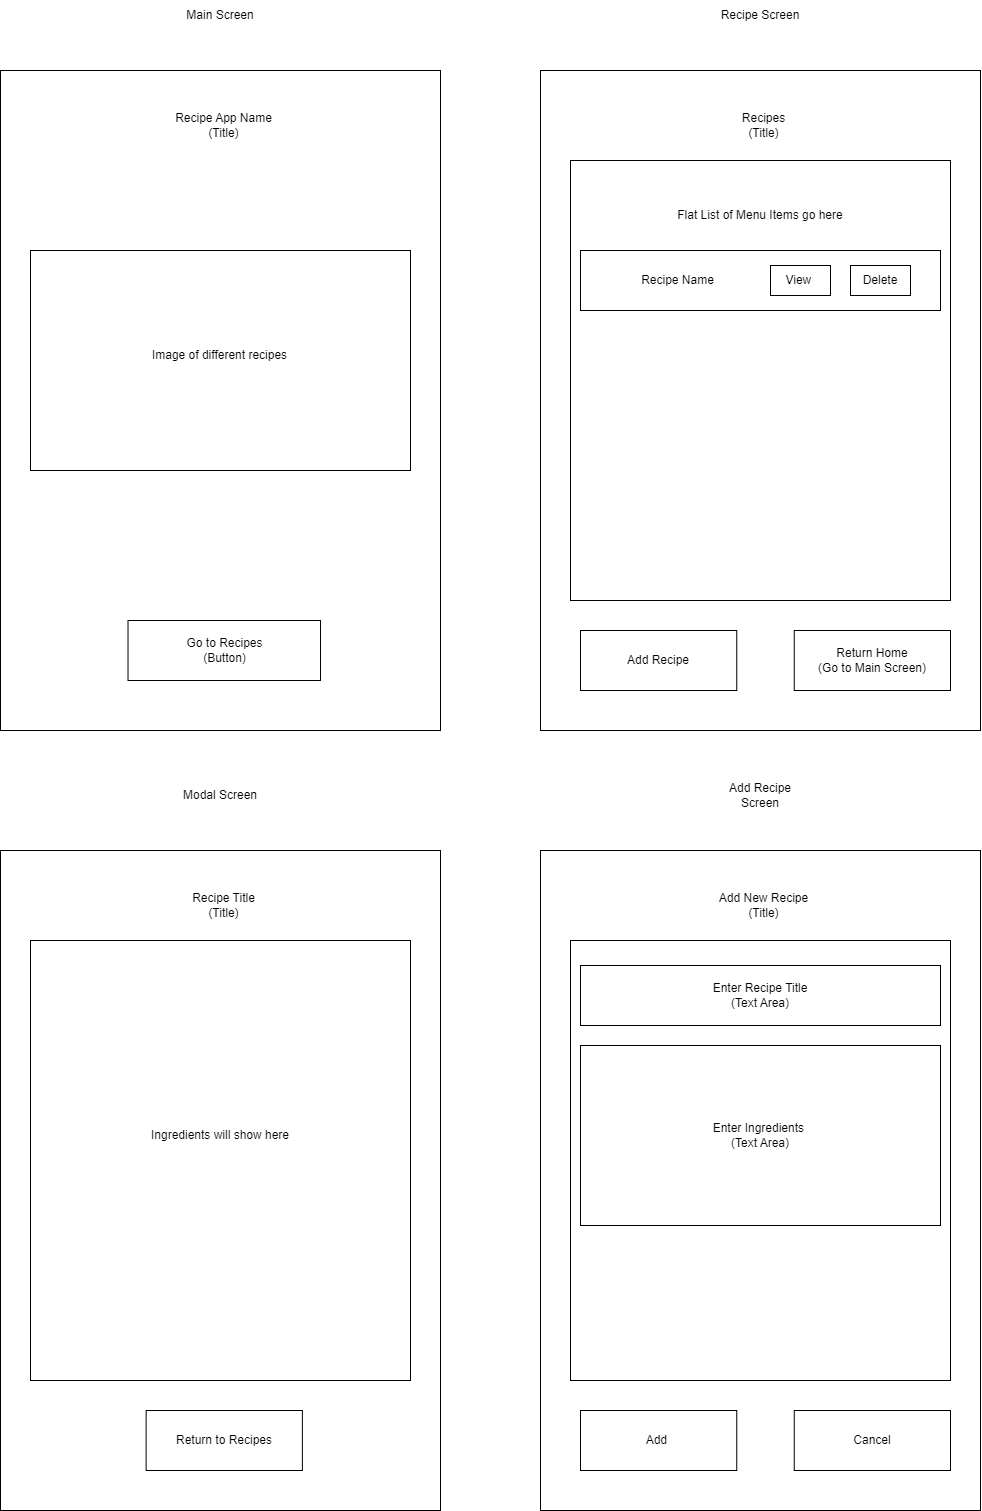

The diagram above was exported from draw.io. Its source (the exported page's mxGraphModel, read from the mxfile embedded in the PNG):
<mxGraphModel dx="2390" dy="1287" grid="1" gridSize="10" guides="1" tooltips="1" connect="1" arrows="1" fold="1" page="1" pageScale="1" pageWidth="850" pageHeight="1100" math="0" shadow="0">
  <root>
    <mxCell id="0" />
    <mxCell id="1" parent="0" />
    <mxCell id="MJIeNMi74C31tVC5E8oU-1" value="" style="rounded=0;whiteSpace=wrap;html=1;" parent="1" vertex="1">
      <mxGeometry x="220" y="110" width="440" height="660" as="geometry" />
    </mxCell>
    <mxCell id="MJIeNMi74C31tVC5E8oU-2" value="Main Screen" style="text;html=1;strokeColor=none;fillColor=none;align=center;verticalAlign=middle;whiteSpace=wrap;rounded=0;" parent="1" vertex="1">
      <mxGeometry x="395" y="40" width="90" height="30" as="geometry" />
    </mxCell>
    <mxCell id="K-T5cwPQajETH6RgXCSm-5" value="Recipe App Name&lt;br&gt;(Title)" style="text;html=1;strokeColor=none;fillColor=none;align=center;verticalAlign=middle;whiteSpace=wrap;rounded=0;" parent="1" vertex="1">
      <mxGeometry x="363.13" y="150" width="161.25" height="30" as="geometry" />
    </mxCell>
    <mxCell id="K-T5cwPQajETH6RgXCSm-9" value="" style="rounded=0;whiteSpace=wrap;html=1;" parent="1" vertex="1">
      <mxGeometry x="250" y="290" width="380" height="220" as="geometry" />
    </mxCell>
    <mxCell id="u2-77zYXLxY6K9S2sKDI-3" value="Go to Recipes&lt;br&gt;(Button)" style="rounded=0;whiteSpace=wrap;html=1;" parent="1" vertex="1">
      <mxGeometry x="347.51" y="660" width="192.5" height="60" as="geometry" />
    </mxCell>
    <mxCell id="Exc94903AOTbR4CMsR3q-1" value="" style="rounded=0;whiteSpace=wrap;html=1;" parent="1" vertex="1">
      <mxGeometry x="760" y="110" width="440" height="660" as="geometry" />
    </mxCell>
    <mxCell id="Exc94903AOTbR4CMsR3q-2" value="Recipe Screen" style="text;html=1;strokeColor=none;fillColor=none;align=center;verticalAlign=middle;whiteSpace=wrap;rounded=0;" parent="1" vertex="1">
      <mxGeometry x="935" y="40" width="90" height="30" as="geometry" />
    </mxCell>
    <mxCell id="Exc94903AOTbR4CMsR3q-3" value="Recipes&lt;br&gt;(Title)" style="text;html=1;strokeColor=none;fillColor=none;align=center;verticalAlign=middle;whiteSpace=wrap;rounded=0;" parent="1" vertex="1">
      <mxGeometry x="906.25" y="150" width="155" height="30" as="geometry" />
    </mxCell>
    <mxCell id="Exc94903AOTbR4CMsR3q-4" value="" style="rounded=0;whiteSpace=wrap;html=1;" parent="1" vertex="1">
      <mxGeometry x="790" y="200" width="380" height="440" as="geometry" />
    </mxCell>
    <mxCell id="Exc94903AOTbR4CMsR3q-5" value="Flat List of Menu Items go here" style="text;html=1;strokeColor=none;fillColor=none;align=center;verticalAlign=middle;whiteSpace=wrap;rounded=0;" parent="1" vertex="1">
      <mxGeometry x="860" y="230" width="240" height="50" as="geometry" />
    </mxCell>
    <mxCell id="Exc94903AOTbR4CMsR3q-6" value="" style="rounded=0;whiteSpace=wrap;html=1;" parent="1" vertex="1">
      <mxGeometry x="800" y="290" width="360" height="60" as="geometry" />
    </mxCell>
    <mxCell id="Exc94903AOTbR4CMsR3q-9" value="Image of different recipes" style="text;html=1;strokeColor=none;fillColor=none;align=center;verticalAlign=middle;whiteSpace=wrap;rounded=0;" parent="1" vertex="1">
      <mxGeometry x="359.38" y="380" width="161.25" height="30" as="geometry" />
    </mxCell>
    <mxCell id="Exc94903AOTbR4CMsR3q-19" value="Return Home&lt;br&gt;(Go to Main Screen)" style="rounded=0;whiteSpace=wrap;html=1;" parent="1" vertex="1">
      <mxGeometry x="1013.75" y="670" width="156.25" height="60" as="geometry" />
    </mxCell>
    <mxCell id="CwcZNhXT_t7eFuZkvMFD-1" value="Add Recipe" style="rounded=0;whiteSpace=wrap;html=1;" vertex="1" parent="1">
      <mxGeometry x="800" y="670" width="156.25" height="60" as="geometry" />
    </mxCell>
    <mxCell id="CwcZNhXT_t7eFuZkvMFD-2" value="View&amp;nbsp;" style="rounded=0;whiteSpace=wrap;html=1;" vertex="1" parent="1">
      <mxGeometry x="990" y="305" width="60" height="30" as="geometry" />
    </mxCell>
    <mxCell id="CwcZNhXT_t7eFuZkvMFD-4" value="Delete" style="rounded=0;whiteSpace=wrap;html=1;" vertex="1" parent="1">
      <mxGeometry x="1070" y="305" width="60" height="30" as="geometry" />
    </mxCell>
    <mxCell id="CwcZNhXT_t7eFuZkvMFD-5" value="Recipe Name" style="text;html=1;strokeColor=none;fillColor=none;align=center;verticalAlign=middle;whiteSpace=wrap;rounded=0;" vertex="1" parent="1">
      <mxGeometry x="820" y="305" width="155" height="30" as="geometry" />
    </mxCell>
    <mxCell id="CwcZNhXT_t7eFuZkvMFD-6" value="" style="rounded=0;whiteSpace=wrap;html=1;" vertex="1" parent="1">
      <mxGeometry x="220" y="890" width="440" height="660" as="geometry" />
    </mxCell>
    <mxCell id="CwcZNhXT_t7eFuZkvMFD-7" value="Modal Screen" style="text;html=1;strokeColor=none;fillColor=none;align=center;verticalAlign=middle;whiteSpace=wrap;rounded=0;" vertex="1" parent="1">
      <mxGeometry x="395" y="820" width="90" height="30" as="geometry" />
    </mxCell>
    <mxCell id="CwcZNhXT_t7eFuZkvMFD-8" value="Recipe Title&lt;br&gt;(Title)" style="text;html=1;strokeColor=none;fillColor=none;align=center;verticalAlign=middle;whiteSpace=wrap;rounded=0;" vertex="1" parent="1">
      <mxGeometry x="366.25" y="930" width="155" height="30" as="geometry" />
    </mxCell>
    <mxCell id="CwcZNhXT_t7eFuZkvMFD-9" value="" style="rounded=0;whiteSpace=wrap;html=1;" vertex="1" parent="1">
      <mxGeometry x="250" y="980" width="380" height="440" as="geometry" />
    </mxCell>
    <mxCell id="CwcZNhXT_t7eFuZkvMFD-10" value="Ingredients will show here" style="text;html=1;strokeColor=none;fillColor=none;align=center;verticalAlign=middle;whiteSpace=wrap;rounded=0;" vertex="1" parent="1">
      <mxGeometry x="320" y="1150" width="240" height="50" as="geometry" />
    </mxCell>
    <mxCell id="CwcZNhXT_t7eFuZkvMFD-12" value="Return to Recipes" style="rounded=0;whiteSpace=wrap;html=1;" vertex="1" parent="1">
      <mxGeometry x="365.64" y="1450" width="156.25" height="60" as="geometry" />
    </mxCell>
    <mxCell id="CwcZNhXT_t7eFuZkvMFD-18" value="" style="rounded=0;whiteSpace=wrap;html=1;" vertex="1" parent="1">
      <mxGeometry x="760" y="890" width="440" height="660" as="geometry" />
    </mxCell>
    <mxCell id="CwcZNhXT_t7eFuZkvMFD-19" value="Add Recipe Screen" style="text;html=1;strokeColor=none;fillColor=none;align=center;verticalAlign=middle;whiteSpace=wrap;rounded=0;" vertex="1" parent="1">
      <mxGeometry x="935" y="820" width="90" height="30" as="geometry" />
    </mxCell>
    <mxCell id="CwcZNhXT_t7eFuZkvMFD-20" value="Add New Recipe&lt;br&gt;(Title)" style="text;html=1;strokeColor=none;fillColor=none;align=center;verticalAlign=middle;whiteSpace=wrap;rounded=0;" vertex="1" parent="1">
      <mxGeometry x="906.25" y="930" width="155" height="30" as="geometry" />
    </mxCell>
    <mxCell id="CwcZNhXT_t7eFuZkvMFD-21" value="" style="rounded=0;whiteSpace=wrap;html=1;" vertex="1" parent="1">
      <mxGeometry x="790" y="980" width="380" height="440" as="geometry" />
    </mxCell>
    <mxCell id="CwcZNhXT_t7eFuZkvMFD-23" value="Enter Recipe Title&lt;br&gt;(Text Area)" style="rounded=0;whiteSpace=wrap;html=1;" vertex="1" parent="1">
      <mxGeometry x="800" y="1005" width="360" height="60" as="geometry" />
    </mxCell>
    <mxCell id="CwcZNhXT_t7eFuZkvMFD-24" value="Cancel" style="rounded=0;whiteSpace=wrap;html=1;" vertex="1" parent="1">
      <mxGeometry x="1013.75" y="1450" width="156.25" height="60" as="geometry" />
    </mxCell>
    <mxCell id="CwcZNhXT_t7eFuZkvMFD-25" value="Add&amp;nbsp;" style="rounded=0;whiteSpace=wrap;html=1;" vertex="1" parent="1">
      <mxGeometry x="800" y="1450" width="156.25" height="60" as="geometry" />
    </mxCell>
    <mxCell id="CwcZNhXT_t7eFuZkvMFD-29" value="Enter Ingredients&amp;nbsp;&lt;br&gt;(Text Area)" style="rounded=0;whiteSpace=wrap;html=1;" vertex="1" parent="1">
      <mxGeometry x="800" y="1085" width="360" height="180" as="geometry" />
    </mxCell>
  </root>
</mxGraphModel>